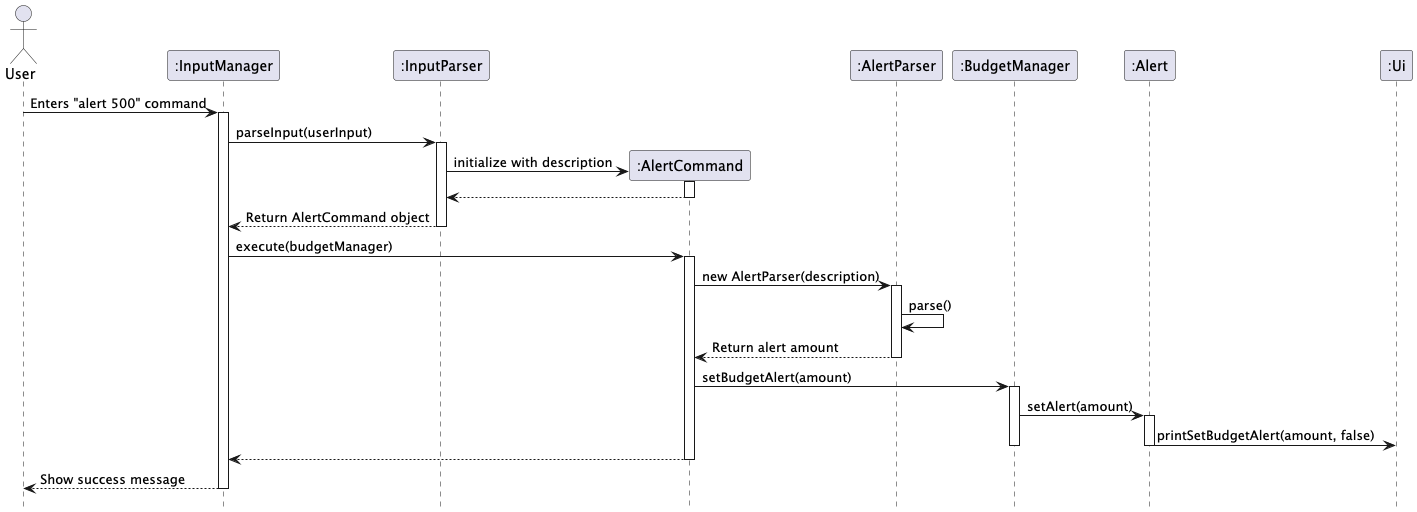

The diagram above was rendered by PlantUML. Its source (embedded in the PNG):
@startuml
hide circle
skinparam classAttributeIconSize 0
hide footbox
actor User
participant ":InputManager" as IM
participant ":InputParser" as IP
participant ":AlertCommand" as AC
participant ":AlertParser" as AP
participant ":BudgetManager" as BM
participant ":Alert" as A
participant ":Ui" as UI

User -> IM: Enters "alert 500" command
activate IM
IM -> IP: parseInput(userInput)
activate IP
create AC
IP -> AC: initialize with description
activate AC
AC --> IP
deactivate AC
IP --> IM: Return AlertCommand object
deactivate IP

IM -> AC: execute(budgetManager)
activate AC
AC -> AP: new AlertParser(description)
activate AP
AP -> AP: parse()
AP --> AC: Return alert amount
deactivate AP
AC -> BM: setBudgetAlert(amount)
activate BM
BM -> A: setAlert(amount)
activate A
A -> UI: printSetBudgetAlert(amount, false)
deactivate A
deactivate BM
AC --> IM
deactivate AC
IM --> User: Show success message
deactivate IM
@enduml